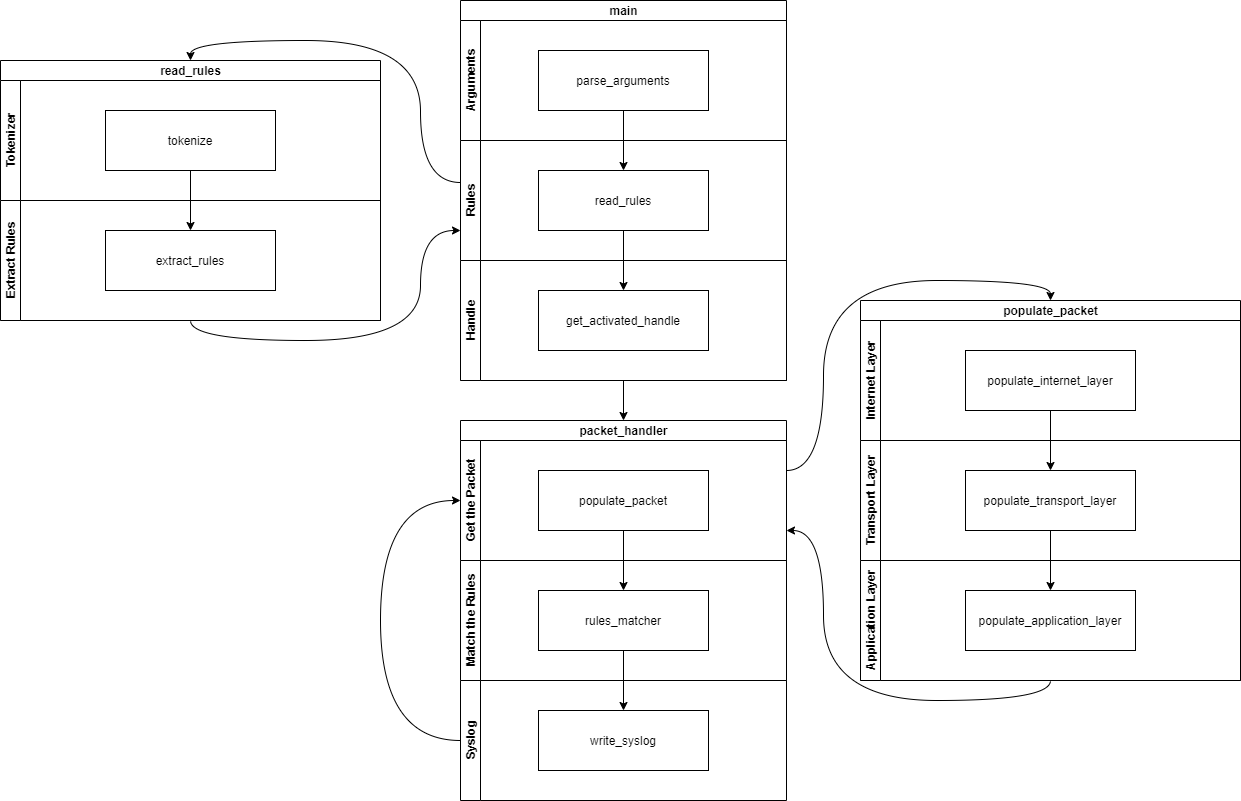

The diagram above was exported from draw.io. Its source (the exported page's mxGraphModel, read from the mxfile embedded in the PNG):
<mxGraphModel dx="2249" dy="794" grid="1" gridSize="10" guides="1" tooltips="1" connect="1" arrows="1" fold="1" page="1" pageScale="1" pageWidth="827" pageHeight="1169" math="0" shadow="0">
  <root>
    <mxCell id="0" />
    <mxCell id="1" parent="0" />
    <mxCell id="hCdBlEyWWFd0zfUp14Pr-39" style="edgeStyle=orthogonalEdgeStyle;curved=1;rounded=0;orthogonalLoop=1;jettySize=auto;html=1;entryX=1;entryY=0.75;entryDx=0;entryDy=0;exitX=0.5;exitY=1;exitDx=0;exitDy=0;" edge="1" parent="1" source="BsJ3tQAzjTz0DAWulmwK-13" target="hCdBlEyWWFd0zfUp14Pr-29">
      <mxGeometry relative="1" as="geometry" />
    </mxCell>
    <mxCell id="BsJ3tQAzjTz0DAWulmwK-10" value="populate_packet" style="swimlane;html=1;childLayout=stackLayout;resizeParent=1;resizeParentMax=0;horizontal=1;startSize=20;horizontalStack=0;" parent="1" vertex="1">
      <mxGeometry x="660" y="500" width="380" height="380" as="geometry" />
    </mxCell>
    <object label="Internet Layer" id="BsJ3tQAzjTz0DAWulmwK-11">
      <mxCell style="swimlane;html=1;startSize=20;horizontal=0;" parent="BsJ3tQAzjTz0DAWulmwK-10" vertex="1">
        <mxGeometry y="20" width="380" height="120" as="geometry" />
      </mxCell>
    </object>
    <UserObject label="populate_internet_layer" treeRoot="1" id="BsJ3tQAzjTz0DAWulmwK-14">
      <mxCell style="whiteSpace=wrap;html=1;align=center;treeFolding=1;treeMoving=1;newEdgeStyle={&quot;edgeStyle&quot;:&quot;elbowEdgeStyle&quot;,&quot;startArrow&quot;:&quot;none&quot;,&quot;endArrow&quot;:&quot;none&quot;};" parent="BsJ3tQAzjTz0DAWulmwK-11" vertex="1" collapsed="1">
        <mxGeometry x="105" y="30" width="170" height="60" as="geometry" />
      </mxCell>
    </UserObject>
    <mxCell id="BsJ3tQAzjTz0DAWulmwK-19" style="edgeStyle=orthogonalEdgeStyle;rounded=0;orthogonalLoop=1;jettySize=auto;html=1;entryX=0.5;entryY=0;entryDx=0;entryDy=0;" parent="BsJ3tQAzjTz0DAWulmwK-10" source="BsJ3tQAzjTz0DAWulmwK-14" target="BsJ3tQAzjTz0DAWulmwK-15" edge="1">
      <mxGeometry relative="1" as="geometry" />
    </mxCell>
    <mxCell id="BsJ3tQAzjTz0DAWulmwK-20" style="edgeStyle=orthogonalEdgeStyle;rounded=0;orthogonalLoop=1;jettySize=auto;html=1;entryX=0.5;entryY=0;entryDx=0;entryDy=0;" parent="BsJ3tQAzjTz0DAWulmwK-10" source="BsJ3tQAzjTz0DAWulmwK-15" target="BsJ3tQAzjTz0DAWulmwK-16" edge="1">
      <mxGeometry relative="1" as="geometry" />
    </mxCell>
    <mxCell id="BsJ3tQAzjTz0DAWulmwK-12" value="Transport Layer" style="swimlane;html=1;startSize=20;horizontal=0;" parent="BsJ3tQAzjTz0DAWulmwK-10" vertex="1">
      <mxGeometry y="140" width="380" height="120" as="geometry" />
    </mxCell>
    <UserObject label="populate_transport_layer" treeRoot="1" id="BsJ3tQAzjTz0DAWulmwK-15">
      <mxCell style="whiteSpace=wrap;html=1;align=center;treeFolding=1;treeMoving=1;newEdgeStyle={&quot;edgeStyle&quot;:&quot;elbowEdgeStyle&quot;,&quot;startArrow&quot;:&quot;none&quot;,&quot;endArrow&quot;:&quot;none&quot;};" parent="BsJ3tQAzjTz0DAWulmwK-12" vertex="1">
        <mxGeometry x="105" y="30" width="170" height="60" as="geometry" />
      </mxCell>
    </UserObject>
    <mxCell id="BsJ3tQAzjTz0DAWulmwK-13" value="Application Layer" style="swimlane;html=1;startSize=20;horizontal=0;" parent="BsJ3tQAzjTz0DAWulmwK-10" vertex="1">
      <mxGeometry y="260" width="380" height="120" as="geometry" />
    </mxCell>
    <UserObject label="populate_application_layer" treeRoot="1" id="BsJ3tQAzjTz0DAWulmwK-16">
      <mxCell style="whiteSpace=wrap;html=1;align=center;treeFolding=1;treeMoving=1;newEdgeStyle={&quot;edgeStyle&quot;:&quot;elbowEdgeStyle&quot;,&quot;startArrow&quot;:&quot;none&quot;,&quot;endArrow&quot;:&quot;none&quot;};" parent="BsJ3tQAzjTz0DAWulmwK-13" vertex="1">
        <mxGeometry x="105" y="30" width="170" height="60" as="geometry" />
      </mxCell>
    </UserObject>
    <mxCell id="hCdBlEyWWFd0zfUp14Pr-2" style="edgeStyle=orthogonalEdgeStyle;curved=1;rounded=0;orthogonalLoop=1;jettySize=auto;html=1;entryX=0;entryY=0.75;entryDx=0;entryDy=0;exitX=0.5;exitY=1;exitDx=0;exitDy=0;" edge="1" parent="1" source="BsJ3tQAzjTz0DAWulmwK-37" target="BsJ3tQAzjTz0DAWulmwK-44">
      <mxGeometry relative="1" as="geometry" />
    </mxCell>
    <mxCell id="BsJ3tQAzjTz0DAWulmwK-30" value="read_rules" style="swimlane;html=1;childLayout=stackLayout;resizeParent=1;resizeParentMax=0;horizontal=1;startSize=20;horizontalStack=0;" parent="1" vertex="1">
      <mxGeometry x="-200" y="260" width="380" height="260" as="geometry" />
    </mxCell>
    <object label="Tokenizer" id="BsJ3tQAzjTz0DAWulmwK-31">
      <mxCell style="swimlane;html=1;startSize=20;horizontal=0;" parent="BsJ3tQAzjTz0DAWulmwK-30" vertex="1">
        <mxGeometry y="20" width="380" height="120" as="geometry" />
      </mxCell>
    </object>
    <UserObject label="tokenize" treeRoot="1" id="BsJ3tQAzjTz0DAWulmwK-32">
      <mxCell style="whiteSpace=wrap;html=1;align=center;treeFolding=1;treeMoving=1;newEdgeStyle={&quot;edgeStyle&quot;:&quot;elbowEdgeStyle&quot;,&quot;startArrow&quot;:&quot;none&quot;,&quot;endArrow&quot;:&quot;none&quot;};" parent="BsJ3tQAzjTz0DAWulmwK-31" vertex="1" collapsed="1">
        <mxGeometry x="105" y="30" width="170" height="60" as="geometry" />
      </mxCell>
    </UserObject>
    <mxCell id="BsJ3tQAzjTz0DAWulmwK-33" style="edgeStyle=orthogonalEdgeStyle;rounded=0;orthogonalLoop=1;jettySize=auto;html=1;entryX=0.5;entryY=0;entryDx=0;entryDy=0;" parent="BsJ3tQAzjTz0DAWulmwK-30" source="BsJ3tQAzjTz0DAWulmwK-32" edge="1">
      <mxGeometry relative="1" as="geometry">
        <mxPoint x="190" y="170" as="targetPoint" />
      </mxGeometry>
    </mxCell>
    <mxCell id="BsJ3tQAzjTz0DAWulmwK-37" value="Extract Rules" style="swimlane;html=1;startSize=20;horizontal=0;" parent="BsJ3tQAzjTz0DAWulmwK-30" vertex="1">
      <mxGeometry y="140" width="380" height="120" as="geometry" />
    </mxCell>
    <UserObject label="extract_rules" treeRoot="1" id="BsJ3tQAzjTz0DAWulmwK-38">
      <mxCell style="whiteSpace=wrap;html=1;align=center;treeFolding=1;treeMoving=1;newEdgeStyle={&quot;edgeStyle&quot;:&quot;elbowEdgeStyle&quot;,&quot;startArrow&quot;:&quot;none&quot;,&quot;endArrow&quot;:&quot;none&quot;};" parent="BsJ3tQAzjTz0DAWulmwK-37" vertex="1">
        <mxGeometry x="105" y="30" width="170" height="60" as="geometry" />
      </mxCell>
    </UserObject>
    <mxCell id="BsJ3tQAzjTz0DAWulmwK-39" value="main" style="swimlane;html=1;childLayout=stackLayout;resizeParent=1;resizeParentMax=0;horizontal=1;startSize=20;horizontalStack=0;" parent="1" vertex="1">
      <mxGeometry x="260" y="200" width="326" height="380" as="geometry" />
    </mxCell>
    <mxCell id="BsJ3tQAzjTz0DAWulmwK-42" style="edgeStyle=orthogonalEdgeStyle;rounded=0;orthogonalLoop=1;jettySize=auto;html=1;entryX=0.5;entryY=0;entryDx=0;entryDy=0;" parent="BsJ3tQAzjTz0DAWulmwK-39" source="BsJ3tQAzjTz0DAWulmwK-41" target="BsJ3tQAzjTz0DAWulmwK-45" edge="1">
      <mxGeometry relative="1" as="geometry" />
    </mxCell>
    <mxCell id="BsJ3tQAzjTz0DAWulmwK-43" style="edgeStyle=orthogonalEdgeStyle;rounded=0;orthogonalLoop=1;jettySize=auto;html=1;entryX=0.5;entryY=0;entryDx=0;entryDy=0;" parent="BsJ3tQAzjTz0DAWulmwK-39" source="BsJ3tQAzjTz0DAWulmwK-45" target="BsJ3tQAzjTz0DAWulmwK-47" edge="1">
      <mxGeometry relative="1" as="geometry" />
    </mxCell>
    <object label="Arguments" id="BsJ3tQAzjTz0DAWulmwK-40">
      <mxCell style="swimlane;html=1;startSize=20;horizontal=0;" parent="BsJ3tQAzjTz0DAWulmwK-39" vertex="1">
        <mxGeometry y="20" width="326" height="120" as="geometry" />
      </mxCell>
    </object>
    <UserObject label="parse_arguments" treeRoot="1" id="BsJ3tQAzjTz0DAWulmwK-41">
      <mxCell style="whiteSpace=wrap;html=1;align=center;treeFolding=1;treeMoving=1;newEdgeStyle={&quot;edgeStyle&quot;:&quot;elbowEdgeStyle&quot;,&quot;startArrow&quot;:&quot;none&quot;,&quot;endArrow&quot;:&quot;none&quot;};" parent="BsJ3tQAzjTz0DAWulmwK-40" vertex="1" collapsed="1">
        <mxGeometry x="78" y="30" width="170" height="60" as="geometry" />
      </mxCell>
    </UserObject>
    <mxCell id="BsJ3tQAzjTz0DAWulmwK-44" value="Rules" style="swimlane;html=1;startSize=20;horizontal=0;" parent="BsJ3tQAzjTz0DAWulmwK-39" vertex="1">
      <mxGeometry y="140" width="326" height="120" as="geometry" />
    </mxCell>
    <UserObject label="read_rules" treeRoot="1" id="BsJ3tQAzjTz0DAWulmwK-45">
      <mxCell style="whiteSpace=wrap;html=1;align=center;treeFolding=1;treeMoving=1;newEdgeStyle={&quot;edgeStyle&quot;:&quot;elbowEdgeStyle&quot;,&quot;startArrow&quot;:&quot;none&quot;,&quot;endArrow&quot;:&quot;none&quot;};" parent="BsJ3tQAzjTz0DAWulmwK-44" vertex="1">
        <mxGeometry x="78" y="30" width="170" height="60" as="geometry" />
      </mxCell>
    </UserObject>
    <mxCell id="BsJ3tQAzjTz0DAWulmwK-46" value="Handle" style="swimlane;html=1;startSize=20;horizontal=0;" parent="BsJ3tQAzjTz0DAWulmwK-39" vertex="1">
      <mxGeometry y="260" width="326" height="120" as="geometry" />
    </mxCell>
    <UserObject label="get_activated_handle" treeRoot="1" id="BsJ3tQAzjTz0DAWulmwK-47">
      <mxCell style="whiteSpace=wrap;html=1;align=center;treeFolding=1;treeMoving=1;newEdgeStyle={&quot;edgeStyle&quot;:&quot;elbowEdgeStyle&quot;,&quot;startArrow&quot;:&quot;none&quot;,&quot;endArrow&quot;:&quot;none&quot;};" parent="BsJ3tQAzjTz0DAWulmwK-46" vertex="1">
        <mxGeometry x="78" y="30" width="170" height="60" as="geometry" />
      </mxCell>
    </UserObject>
    <mxCell id="BsJ3tQAzjTz0DAWulmwK-48" style="edgeStyle=orthogonalEdgeStyle;rounded=0;orthogonalLoop=1;jettySize=auto;html=1;entryX=0.5;entryY=0;entryDx=0;entryDy=0;curved=1;exitX=0;exitY=0.35;exitDx=0;exitDy=0;exitPerimeter=0;" parent="1" source="BsJ3tQAzjTz0DAWulmwK-44" target="BsJ3tQAzjTz0DAWulmwK-30" edge="1">
      <mxGeometry relative="1" as="geometry" />
    </mxCell>
    <mxCell id="hCdBlEyWWFd0zfUp14Pr-20" value="packet_handler" style="swimlane;html=1;childLayout=stackLayout;resizeParent=1;resizeParentMax=0;horizontal=1;startSize=20;horizontalStack=0;" vertex="1" parent="1">
      <mxGeometry x="260" y="620" width="326" height="140" as="geometry" />
    </mxCell>
    <mxCell id="hCdBlEyWWFd0zfUp14Pr-29" value="Get the Packet" style="swimlane;html=1;startSize=20;horizontal=0;" vertex="1" parent="hCdBlEyWWFd0zfUp14Pr-20">
      <mxGeometry y="20" width="326" height="120" as="geometry" />
    </mxCell>
    <UserObject label="populate_packet" treeRoot="1" id="hCdBlEyWWFd0zfUp14Pr-30">
      <mxCell style="whiteSpace=wrap;html=1;align=center;treeFolding=1;treeMoving=1;newEdgeStyle={&quot;edgeStyle&quot;:&quot;elbowEdgeStyle&quot;,&quot;startArrow&quot;:&quot;none&quot;,&quot;endArrow&quot;:&quot;none&quot;};" vertex="1" parent="hCdBlEyWWFd0zfUp14Pr-29">
        <mxGeometry x="78" y="30" width="170" height="60" as="geometry" />
      </mxCell>
    </UserObject>
    <mxCell id="hCdBlEyWWFd0zfUp14Pr-31" value="Match the Rules" style="swimlane;html=1;startSize=20;horizontal=0;" vertex="1" parent="1">
      <mxGeometry x="260" y="760" width="326" height="120" as="geometry" />
    </mxCell>
    <UserObject label="rules_matcher" treeRoot="1" id="hCdBlEyWWFd0zfUp14Pr-32">
      <mxCell style="whiteSpace=wrap;html=1;align=center;treeFolding=1;treeMoving=1;newEdgeStyle={&quot;edgeStyle&quot;:&quot;elbowEdgeStyle&quot;,&quot;startArrow&quot;:&quot;none&quot;,&quot;endArrow&quot;:&quot;none&quot;};" vertex="1" parent="hCdBlEyWWFd0zfUp14Pr-31">
        <mxGeometry x="78" y="30" width="170" height="60" as="geometry" />
      </mxCell>
    </UserObject>
    <mxCell id="hCdBlEyWWFd0zfUp14Pr-37" style="edgeStyle=orthogonalEdgeStyle;curved=1;rounded=0;orthogonalLoop=1;jettySize=auto;html=1;entryX=0;entryY=0.5;entryDx=0;entryDy=0;exitX=0;exitY=0.5;exitDx=0;exitDy=0;" edge="1" parent="1" source="hCdBlEyWWFd0zfUp14Pr-33" target="hCdBlEyWWFd0zfUp14Pr-29">
      <mxGeometry relative="1" as="geometry">
        <Array as="points">
          <mxPoint x="180" y="940" />
          <mxPoint x="180" y="700" />
        </Array>
      </mxGeometry>
    </mxCell>
    <mxCell id="hCdBlEyWWFd0zfUp14Pr-33" value="Syslog" style="swimlane;html=1;startSize=20;horizontal=0;" vertex="1" parent="1">
      <mxGeometry x="260" y="880" width="326" height="120" as="geometry" />
    </mxCell>
    <UserObject label="write_syslog" treeRoot="1" id="hCdBlEyWWFd0zfUp14Pr-34">
      <mxCell style="whiteSpace=wrap;html=1;align=center;treeFolding=1;treeMoving=1;newEdgeStyle={&quot;edgeStyle&quot;:&quot;elbowEdgeStyle&quot;,&quot;startArrow&quot;:&quot;none&quot;,&quot;endArrow&quot;:&quot;none&quot;};" vertex="1" parent="hCdBlEyWWFd0zfUp14Pr-33">
        <mxGeometry x="78" y="30" width="170" height="60" as="geometry" />
      </mxCell>
    </UserObject>
    <mxCell id="hCdBlEyWWFd0zfUp14Pr-35" style="edgeStyle=orthogonalEdgeStyle;curved=1;rounded=0;orthogonalLoop=1;jettySize=auto;html=1;entryX=0.5;entryY=0;entryDx=0;entryDy=0;" edge="1" parent="1" source="hCdBlEyWWFd0zfUp14Pr-30" target="hCdBlEyWWFd0zfUp14Pr-32">
      <mxGeometry relative="1" as="geometry" />
    </mxCell>
    <mxCell id="hCdBlEyWWFd0zfUp14Pr-36" style="edgeStyle=orthogonalEdgeStyle;curved=1;rounded=0;orthogonalLoop=1;jettySize=auto;html=1;entryX=0.5;entryY=0;entryDx=0;entryDy=0;" edge="1" parent="1" source="hCdBlEyWWFd0zfUp14Pr-32" target="hCdBlEyWWFd0zfUp14Pr-34">
      <mxGeometry relative="1" as="geometry" />
    </mxCell>
    <mxCell id="hCdBlEyWWFd0zfUp14Pr-38" style="edgeStyle=orthogonalEdgeStyle;curved=1;rounded=0;orthogonalLoop=1;jettySize=auto;html=1;entryX=0.5;entryY=0;entryDx=0;entryDy=0;exitX=1;exitY=0.25;exitDx=0;exitDy=0;" edge="1" parent="1" source="hCdBlEyWWFd0zfUp14Pr-29" target="BsJ3tQAzjTz0DAWulmwK-10">
      <mxGeometry relative="1" as="geometry" />
    </mxCell>
    <mxCell id="hCdBlEyWWFd0zfUp14Pr-40" style="edgeStyle=orthogonalEdgeStyle;curved=1;rounded=0;orthogonalLoop=1;jettySize=auto;html=1;" edge="1" parent="1" source="BsJ3tQAzjTz0DAWulmwK-46" target="hCdBlEyWWFd0zfUp14Pr-20">
      <mxGeometry relative="1" as="geometry" />
    </mxCell>
  </root>
</mxGraphModel>